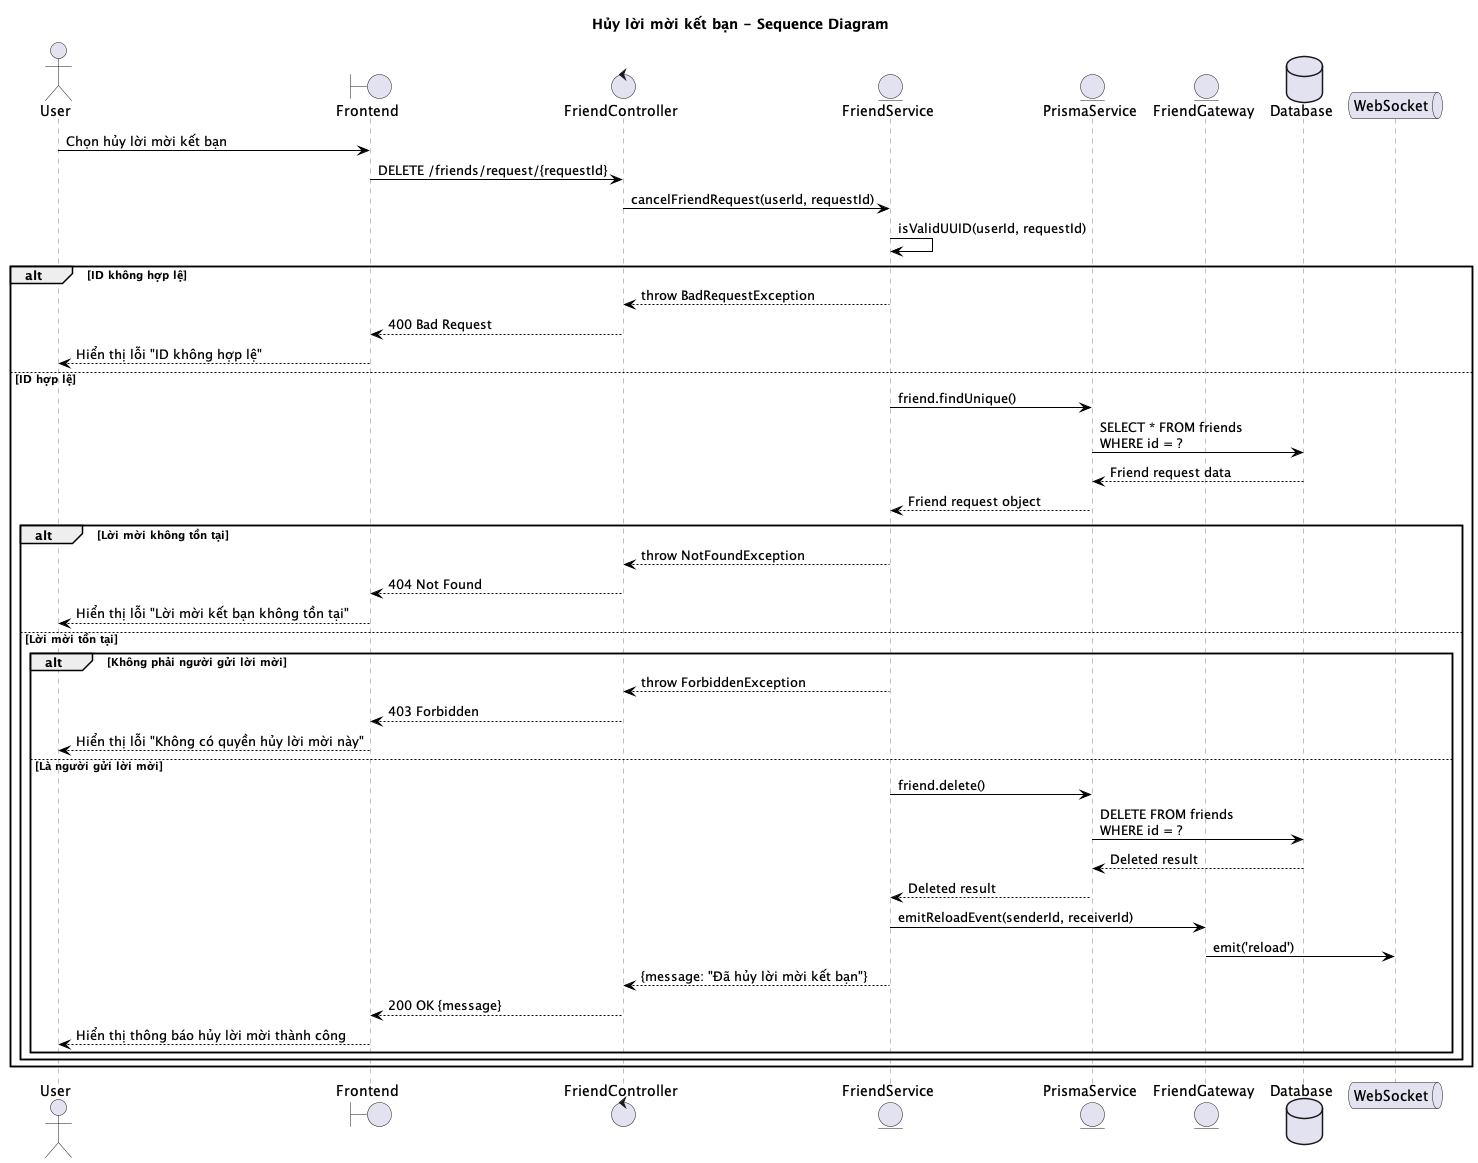

The diagram above was rendered by PlantUML. Its source (embedded in the PNG):
@startuml Hủy lời mời kết bạn - Sequence Diagram
title Hủy lời mời kết bạn - Sequence Diagram

skinparam sequenceParticipant {
    BorderColor grey
    BackgroundColor white
    FontColor black
}

skinparam sequenceLifeLine {
    BorderColor grey
    BackgroundColor white
}

skinparam sequenceArrow {
    Color black
}

actor User
boundary "Frontend" as Frontend
control "FriendController" as Controller
entity "FriendService" as Service
entity "PrismaService" as Prisma
entity "FriendGateway" as Gateway
database "Database" as DB
queue "WebSocket" as WS

User -> Frontend: Chọn hủy lời mời kết bạn
Frontend -> Controller: DELETE /friends/request/{requestId}

Controller -> Service: cancelFriendRequest(userId, requestId)

Service -> Service: isValidUUID(userId, requestId)
alt ID không hợp lệ
    Service --> Controller: throw BadRequestException
    Controller --> Frontend: 400 Bad Request
    Frontend --> User: Hiển thị lỗi "ID không hợp lệ"
else ID hợp lệ
    Service -> Prisma: friend.findUnique()
    Prisma -> DB: SELECT * FROM friends\nWHERE id = ?
    DB --> Prisma: Friend request data
    Prisma --> Service: Friend request object
    
    alt Lời mời không tồn tại
        Service --> Controller: throw NotFoundException
        Controller --> Frontend: 404 Not Found
        Frontend --> User: Hiển thị lỗi "Lời mời kết bạn không tồn tại"
    else Lời mời tồn tại
        alt Không phải người gửi lời mời
            Service --> Controller: throw ForbiddenException
            Controller --> Frontend: 403 Forbidden
            Frontend --> User: Hiển thị lỗi "Không có quyền hủy lời mời này"
        else Là người gửi lời mời
            Service -> Prisma: friend.delete()
            Prisma -> DB: DELETE FROM friends\nWHERE id = ?
            DB --> Prisma: Deleted result
            Prisma --> Service: Deleted result
            
            Service -> Gateway: emitReloadEvent(senderId, receiverId)
            Gateway -> WS: emit('reload')
            
            Service --> Controller: {message: "Đã hủy lời mời kết bạn"}
            Controller --> Frontend: 200 OK {message}
            Frontend --> User: Hiển thị thông báo hủy lời mời thành công
        end
    end
end

@enduml